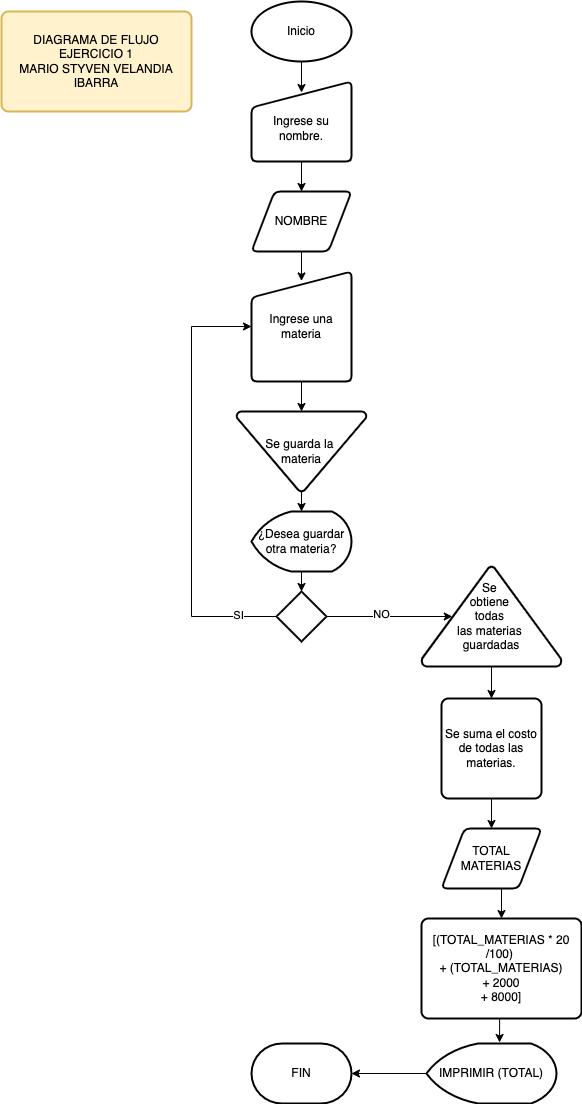

The diagram above was exported from draw.io. Its source (the exported page's mxGraphModel, read from the mxfile embedded in the PNG):
<mxGraphModel dx="1426" dy="751" grid="1" gridSize="10" guides="1" tooltips="1" connect="1" arrows="1" fold="1" page="1" pageScale="1" pageWidth="827" pageHeight="1169" math="0" shadow="0">
  <root>
    <mxCell id="0" />
    <mxCell id="1" parent="0" />
    <mxCell id="eqXzzjPMKQVAw9iN1XHY-11" style="edgeStyle=orthogonalEdgeStyle;rounded=0;orthogonalLoop=1;jettySize=auto;html=1;exitX=0.5;exitY=1;exitDx=0;exitDy=0;entryX=0.5;entryY=0;entryDx=0;entryDy=0;" parent="1" source="eqXzzjPMKQVAw9iN1XHY-1" target="eqXzzjPMKQVAw9iN1XHY-10" edge="1">
      <mxGeometry relative="1" as="geometry" />
    </mxCell>
    <mxCell id="eqXzzjPMKQVAw9iN1XHY-1" value="&lt;br&gt;Ingrese su nombre." style="html=1;strokeWidth=2;shape=manualInput;whiteSpace=wrap;rounded=1;size=26;arcSize=11;" parent="1" vertex="1">
      <mxGeometry x="350" y="110" width="100" height="80" as="geometry" />
    </mxCell>
    <mxCell id="eqXzzjPMKQVAw9iN1XHY-6" style="edgeStyle=orthogonalEdgeStyle;rounded=0;orthogonalLoop=1;jettySize=auto;html=1;exitX=0.5;exitY=1;exitDx=0;exitDy=0;exitPerimeter=0;entryX=0.5;entryY=0.138;entryDx=0;entryDy=0;entryPerimeter=0;" parent="1" source="eqXzzjPMKQVAw9iN1XHY-2" target="eqXzzjPMKQVAw9iN1XHY-1" edge="1">
      <mxGeometry relative="1" as="geometry" />
    </mxCell>
    <mxCell id="eqXzzjPMKQVAw9iN1XHY-2" value="Inicio" style="strokeWidth=2;html=1;shape=mxgraph.flowchart.start_1;whiteSpace=wrap;" parent="1" vertex="1">
      <mxGeometry x="350" y="30" width="100" height="60" as="geometry" />
    </mxCell>
    <mxCell id="eqXzzjPMKQVAw9iN1XHY-14" style="edgeStyle=orthogonalEdgeStyle;rounded=0;orthogonalLoop=1;jettySize=auto;html=1;exitX=0.5;exitY=1;exitDx=0;exitDy=0;entryX=0.5;entryY=0;entryDx=0;entryDy=0;" parent="1" source="eqXzzjPMKQVAw9iN1XHY-4" edge="1">
      <mxGeometry relative="1" as="geometry">
        <mxPoint x="400" y="440" as="targetPoint" />
      </mxGeometry>
    </mxCell>
    <mxCell id="eqXzzjPMKQVAw9iN1XHY-4" value="Ingrese una materia" style="html=1;strokeWidth=2;shape=manualInput;whiteSpace=wrap;rounded=1;size=26;arcSize=11;" parent="1" vertex="1">
      <mxGeometry x="350" y="300" width="100" height="110" as="geometry" />
    </mxCell>
    <mxCell id="eqXzzjPMKQVAw9iN1XHY-12" style="edgeStyle=orthogonalEdgeStyle;rounded=0;orthogonalLoop=1;jettySize=auto;html=1;exitX=0.5;exitY=1;exitDx=0;exitDy=0;entryX=0.5;entryY=0.086;entryDx=0;entryDy=0;entryPerimeter=0;" parent="1" source="eqXzzjPMKQVAw9iN1XHY-10" target="eqXzzjPMKQVAw9iN1XHY-4" edge="1">
      <mxGeometry relative="1" as="geometry" />
    </mxCell>
    <mxCell id="eqXzzjPMKQVAw9iN1XHY-10" value="NOMBRE" style="shape=parallelogram;html=1;strokeWidth=2;perimeter=parallelogramPerimeter;whiteSpace=wrap;rounded=1;arcSize=12;size=0.23;" parent="1" vertex="1">
      <mxGeometry x="350" y="220" width="100" height="60" as="geometry" />
    </mxCell>
    <mxCell id="6pdE5UUI6_Td-GCm-oPZ-24" style="edgeStyle=orthogonalEdgeStyle;rounded=0;orthogonalLoop=1;jettySize=auto;html=1;exitX=0;exitY=0.5;exitDx=0;exitDy=0;exitPerimeter=0;entryX=1;entryY=0.5;entryDx=0;entryDy=0;entryPerimeter=0;" edge="1" parent="1" source="eqXzzjPMKQVAw9iN1XHY-23" target="eqXzzjPMKQVAw9iN1XHY-26">
      <mxGeometry relative="1" as="geometry" />
    </mxCell>
    <mxCell id="eqXzzjPMKQVAw9iN1XHY-23" value="IMPRIMIR (TOTAL)" style="strokeWidth=2;html=1;shape=mxgraph.flowchart.display;whiteSpace=wrap;" parent="1" vertex="1">
      <mxGeometry x="525" y="1072" width="130" height="60" as="geometry" />
    </mxCell>
    <mxCell id="eqXzzjPMKQVAw9iN1XHY-26" value="FIN" style="strokeWidth=2;html=1;shape=mxgraph.flowchart.terminator;whiteSpace=wrap;" parent="1" vertex="1">
      <mxGeometry x="350" y="1072" width="100" height="60" as="geometry" />
    </mxCell>
    <mxCell id="eqXzzjPMKQVAw9iN1XHY-28" value="DIAGRAMA DE FLUJO&lt;br&gt;EJERCICIO 1&lt;br&gt;MARIO STYVEN VELANDIA IBARRA" style="rounded=1;whiteSpace=wrap;html=1;absoluteArcSize=1;arcSize=14;strokeWidth=2;fillColor=#fff2cc;strokeColor=#d6b656;" parent="1" vertex="1">
      <mxGeometry x="100" y="40" width="190" height="100" as="geometry" />
    </mxCell>
    <mxCell id="6pdE5UUI6_Td-GCm-oPZ-4" style="edgeStyle=orthogonalEdgeStyle;rounded=0;orthogonalLoop=1;jettySize=auto;html=1;exitX=0.5;exitY=1;exitDx=0;exitDy=0;exitPerimeter=0;entryX=0.5;entryY=0;entryDx=0;entryDy=0;entryPerimeter=0;" edge="1" parent="1" source="6pdE5UUI6_Td-GCm-oPZ-1" target="6pdE5UUI6_Td-GCm-oPZ-3">
      <mxGeometry relative="1" as="geometry" />
    </mxCell>
    <mxCell id="6pdE5UUI6_Td-GCm-oPZ-1" value="Se guarda la &lt;br&gt;materia" style="strokeWidth=2;html=1;shape=mxgraph.flowchart.merge_or_storage;whiteSpace=wrap;" vertex="1" parent="1">
      <mxGeometry x="335" y="440" width="130" height="80" as="geometry" />
    </mxCell>
    <mxCell id="6pdE5UUI6_Td-GCm-oPZ-9" style="edgeStyle=orthogonalEdgeStyle;rounded=0;orthogonalLoop=1;jettySize=auto;html=1;exitX=0;exitY=0.5;exitDx=0;exitDy=0;exitPerimeter=0;entryX=0;entryY=0.5;entryDx=0;entryDy=0;" edge="1" parent="1" source="6pdE5UUI6_Td-GCm-oPZ-2" target="eqXzzjPMKQVAw9iN1XHY-4">
      <mxGeometry relative="1" as="geometry">
        <Array as="points">
          <mxPoint x="290" y="645" />
          <mxPoint x="290" y="355" />
        </Array>
      </mxGeometry>
    </mxCell>
    <mxCell id="6pdE5UUI6_Td-GCm-oPZ-10" value="SI" style="edgeLabel;html=1;align=center;verticalAlign=middle;resizable=0;points=[];" vertex="1" connectable="0" parent="6pdE5UUI6_Td-GCm-oPZ-9">
      <mxGeometry x="-0.8207" y="-2" relative="1" as="geometry">
        <mxPoint as="offset" />
      </mxGeometry>
    </mxCell>
    <mxCell id="6pdE5UUI6_Td-GCm-oPZ-21" style="edgeStyle=orthogonalEdgeStyle;rounded=0;orthogonalLoop=1;jettySize=auto;html=1;exitX=1;exitY=0.5;exitDx=0;exitDy=0;exitPerimeter=0;entryX=0.22;entryY=0.5;entryDx=0;entryDy=0;entryPerimeter=0;" edge="1" parent="1" source="6pdE5UUI6_Td-GCm-oPZ-2" target="6pdE5UUI6_Td-GCm-oPZ-20">
      <mxGeometry relative="1" as="geometry" />
    </mxCell>
    <mxCell id="6pdE5UUI6_Td-GCm-oPZ-22" value="NO" style="edgeLabel;html=1;align=center;verticalAlign=middle;resizable=0;points=[];" vertex="1" connectable="0" parent="6pdE5UUI6_Td-GCm-oPZ-21">
      <mxGeometry x="-0.1415" y="3" relative="1" as="geometry">
        <mxPoint as="offset" />
      </mxGeometry>
    </mxCell>
    <mxCell id="6pdE5UUI6_Td-GCm-oPZ-2" value="" style="strokeWidth=2;html=1;shape=mxgraph.flowchart.decision;whiteSpace=wrap;" vertex="1" parent="1">
      <mxGeometry x="375" y="620" width="50" height="50" as="geometry" />
    </mxCell>
    <mxCell id="6pdE5UUI6_Td-GCm-oPZ-5" style="edgeStyle=orthogonalEdgeStyle;rounded=0;orthogonalLoop=1;jettySize=auto;html=1;exitX=0.5;exitY=1;exitDx=0;exitDy=0;exitPerimeter=0;entryX=0.5;entryY=0;entryDx=0;entryDy=0;entryPerimeter=0;" edge="1" parent="1" source="6pdE5UUI6_Td-GCm-oPZ-3" target="6pdE5UUI6_Td-GCm-oPZ-2">
      <mxGeometry relative="1" as="geometry" />
    </mxCell>
    <mxCell id="6pdE5UUI6_Td-GCm-oPZ-3" value="¿Desea guardar otra materia?" style="strokeWidth=2;html=1;shape=mxgraph.flowchart.display;whiteSpace=wrap;" vertex="1" parent="1">
      <mxGeometry x="350" y="540" width="100" height="60" as="geometry" />
    </mxCell>
    <mxCell id="6pdE5UUI6_Td-GCm-oPZ-15" style="edgeStyle=orthogonalEdgeStyle;rounded=0;orthogonalLoop=1;jettySize=auto;html=1;exitX=0.5;exitY=1;exitDx=0;exitDy=0;entryX=0.5;entryY=0;entryDx=0;entryDy=0;" edge="1" parent="1" source="6pdE5UUI6_Td-GCm-oPZ-11" target="6pdE5UUI6_Td-GCm-oPZ-14">
      <mxGeometry relative="1" as="geometry" />
    </mxCell>
    <mxCell id="6pdE5UUI6_Td-GCm-oPZ-11" value="Se suma el costo de todas las materias." style="rounded=1;whiteSpace=wrap;html=1;absoluteArcSize=1;arcSize=14;strokeWidth=2;" vertex="1" parent="1">
      <mxGeometry x="540" y="727" width="100" height="100" as="geometry" />
    </mxCell>
    <mxCell id="6pdE5UUI6_Td-GCm-oPZ-17" style="edgeStyle=orthogonalEdgeStyle;rounded=0;orthogonalLoop=1;jettySize=auto;html=1;exitX=0.5;exitY=1;exitDx=0;exitDy=0;entryX=0.5;entryY=0;entryDx=0;entryDy=0;" edge="1" parent="1" source="6pdE5UUI6_Td-GCm-oPZ-14" target="6pdE5UUI6_Td-GCm-oPZ-16">
      <mxGeometry relative="1" as="geometry" />
    </mxCell>
    <mxCell id="6pdE5UUI6_Td-GCm-oPZ-14" value="TOTAL&lt;br&gt;MATERIAS" style="shape=parallelogram;html=1;strokeWidth=2;perimeter=parallelogramPerimeter;whiteSpace=wrap;rounded=1;arcSize=12;size=0.23;" vertex="1" parent="1">
      <mxGeometry x="540" y="857" width="100" height="60" as="geometry" />
    </mxCell>
    <mxCell id="6pdE5UUI6_Td-GCm-oPZ-18" style="edgeStyle=orthogonalEdgeStyle;rounded=0;orthogonalLoop=1;jettySize=auto;html=1;exitX=0.5;exitY=1;exitDx=0;exitDy=0;entryX=0.562;entryY=-0.017;entryDx=0;entryDy=0;entryPerimeter=0;" edge="1" parent="1" source="6pdE5UUI6_Td-GCm-oPZ-16" target="eqXzzjPMKQVAw9iN1XHY-23">
      <mxGeometry relative="1" as="geometry" />
    </mxCell>
    <mxCell id="6pdE5UUI6_Td-GCm-oPZ-16" value="[(TOTAL_MATERIAS * 20 /100) &lt;br&gt;+ (TOTAL_MATERIAS)&lt;br&gt;+ 2000&lt;br&gt;+ 8000]" style="rounded=1;whiteSpace=wrap;html=1;absoluteArcSize=1;arcSize=14;strokeWidth=2;" vertex="1" parent="1">
      <mxGeometry x="520" y="947" width="160" height="100" as="geometry" />
    </mxCell>
    <mxCell id="6pdE5UUI6_Td-GCm-oPZ-23" style="edgeStyle=orthogonalEdgeStyle;rounded=0;orthogonalLoop=1;jettySize=auto;html=1;exitX=0.5;exitY=1;exitDx=0;exitDy=0;exitPerimeter=0;entryX=0.5;entryY=0;entryDx=0;entryDy=0;" edge="1" parent="1" source="6pdE5UUI6_Td-GCm-oPZ-20" target="6pdE5UUI6_Td-GCm-oPZ-11">
      <mxGeometry relative="1" as="geometry" />
    </mxCell>
    <mxCell id="6pdE5UUI6_Td-GCm-oPZ-20" value="Se &lt;br&gt;obtiene &lt;br&gt;todas &lt;br&gt;las materias &lt;br&gt;guardadas" style="strokeWidth=2;html=1;shape=mxgraph.flowchart.extract_or_measurement;whiteSpace=wrap;" vertex="1" parent="1">
      <mxGeometry x="520" y="595" width="140" height="100" as="geometry" />
    </mxCell>
  </root>
</mxGraphModel>